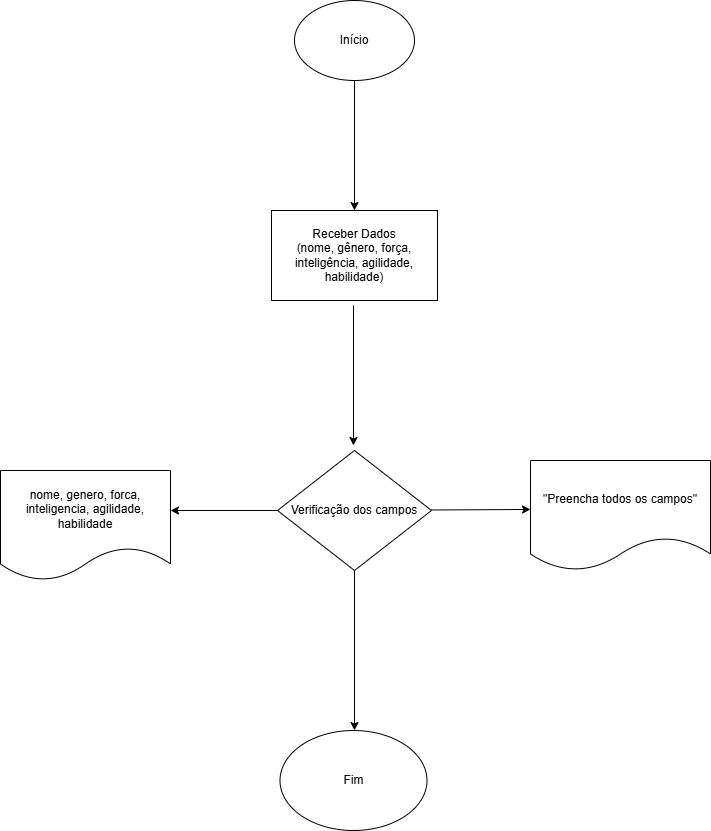

The diagram above was exported from draw.io. Its source (the exported page's mxGraphModel, read from the mxfile embedded in the PNG):
<mxGraphModel dx="1593" dy="867" grid="0" gridSize="10" guides="1" tooltips="1" connect="1" arrows="1" fold="1" page="1" pageScale="1" pageWidth="827" pageHeight="1169" background="#FFFFFF" math="0" shadow="0">
  <root>
    <mxCell id="0" />
    <mxCell id="1" parent="0" />
    <mxCell id="z4J2IFy-MRM9X6mGbIC2-1" value="&lt;font style=&quot;vertical-align: inherit;&quot;&gt;&lt;font style=&quot;vertical-align: inherit;&quot;&gt;Início&lt;/font&gt;&lt;/font&gt;" style="ellipse;whiteSpace=wrap;html=1;" vertex="1" parent="1">
      <mxGeometry x="354" y="140" width="120" height="80" as="geometry" />
    </mxCell>
    <mxCell id="z4J2IFy-MRM9X6mGbIC2-3" value="" style="endArrow=classic;html=1;rounded=0;" edge="1" parent="1">
      <mxGeometry width="50" height="50" relative="1" as="geometry">
        <mxPoint x="414" y="220" as="sourcePoint" />
        <mxPoint x="414" y="350" as="targetPoint" />
      </mxGeometry>
    </mxCell>
    <mxCell id="z4J2IFy-MRM9X6mGbIC2-4" value="&lt;font style=&quot;vertical-align: inherit;&quot;&gt;&lt;font style=&quot;vertical-align: inherit;&quot;&gt;Receber Dados&lt;/font&gt;&lt;/font&gt;&lt;div&gt;&lt;font style=&quot;vertical-align: inherit;&quot;&gt;&lt;font style=&quot;vertical-align: inherit;&quot;&gt;&lt;font style=&quot;vertical-align: inherit;&quot;&gt;&lt;font style=&quot;vertical-align: inherit;&quot;&gt;(nome, gênero, força, inteligência, agilidade, habilidade)&lt;/font&gt;&lt;/font&gt;&lt;/font&gt;&lt;/font&gt;&lt;/div&gt;" style="rounded=0;whiteSpace=wrap;html=1;" vertex="1" parent="1">
      <mxGeometry x="331" y="350" width="166" height="90" as="geometry" />
    </mxCell>
    <mxCell id="z4J2IFy-MRM9X6mGbIC2-5" value="" style="endArrow=classic;html=1;rounded=0;" edge="1" parent="1">
      <mxGeometry width="50" height="50" relative="1" as="geometry">
        <mxPoint x="413" y="445" as="sourcePoint" />
        <mxPoint x="413" y="585" as="targetPoint" />
      </mxGeometry>
    </mxCell>
    <mxCell id="z4J2IFy-MRM9X6mGbIC2-6" value="&lt;font style=&quot;vertical-align: inherit;&quot;&gt;&lt;font style=&quot;vertical-align: inherit;&quot;&gt;Verificação dos campos&lt;/font&gt;&lt;/font&gt;" style="rhombus;whiteSpace=wrap;html=1;" vertex="1" parent="1">
      <mxGeometry x="337" y="590" width="154" height="120" as="geometry" />
    </mxCell>
    <mxCell id="z4J2IFy-MRM9X6mGbIC2-7" value="" style="endArrow=classic;html=1;rounded=0;" edge="1" parent="1">
      <mxGeometry width="50" height="50" relative="1" as="geometry">
        <mxPoint x="414" y="710" as="sourcePoint" />
        <mxPoint x="414" y="870" as="targetPoint" />
      </mxGeometry>
    </mxCell>
    <mxCell id="z4J2IFy-MRM9X6mGbIC2-8" value="&lt;font style=&quot;vertical-align: inherit;&quot;&gt;&lt;font style=&quot;vertical-align: inherit;&quot;&gt;Fim&lt;/font&gt;&lt;/font&gt;" style="ellipse;whiteSpace=wrap;html=1;" vertex="1" parent="1">
      <mxGeometry x="339.5" y="870" width="147" height="100" as="geometry" />
    </mxCell>
    <mxCell id="z4J2IFy-MRM9X6mGbIC2-9" value="" style="endArrow=classic;html=1;rounded=0;" edge="1" parent="1" source="z4J2IFy-MRM9X6mGbIC2-6">
      <mxGeometry width="50" height="50" relative="1" as="geometry">
        <mxPoint x="270" y="670" as="sourcePoint" />
        <mxPoint x="230" y="650" as="targetPoint" />
        <Array as="points" />
      </mxGeometry>
    </mxCell>
    <mxCell id="z4J2IFy-MRM9X6mGbIC2-10" value="&lt;font style=&quot;vertical-align: inherit;&quot;&gt;&lt;font style=&quot;vertical-align: inherit;&quot;&gt;nome, genero, forca, inteligencia, agilidade, habilidade&lt;/font&gt;&lt;/font&gt;" style="shape=document;whiteSpace=wrap;html=1;boundedLbl=1;" vertex="1" parent="1">
      <mxGeometry x="60" y="610" width="170" height="110" as="geometry" />
    </mxCell>
    <mxCell id="z4J2IFy-MRM9X6mGbIC2-11" value="&lt;font style=&quot;vertical-align: inherit;&quot;&gt;&lt;font style=&quot;vertical-align: inherit;&quot;&gt;&quot;Preencha todos os campos&quot;&lt;/font&gt;&lt;/font&gt;" style="shape=document;whiteSpace=wrap;html=1;boundedLbl=1;" vertex="1" parent="1">
      <mxGeometry x="590" y="600" width="180" height="110" as="geometry" />
    </mxCell>
    <mxCell id="z4J2IFy-MRM9X6mGbIC2-14" value="" style="endArrow=classic;html=1;rounded=0;entryX=0;entryY=0.445;entryDx=0;entryDy=0;entryPerimeter=0;" edge="1" parent="1" target="z4J2IFy-MRM9X6mGbIC2-11">
      <mxGeometry width="50" height="50" relative="1" as="geometry">
        <mxPoint x="491" y="649.5" as="sourcePoint" />
        <mxPoint x="580" y="650" as="targetPoint" />
      </mxGeometry>
    </mxCell>
  </root>
</mxGraphModel>